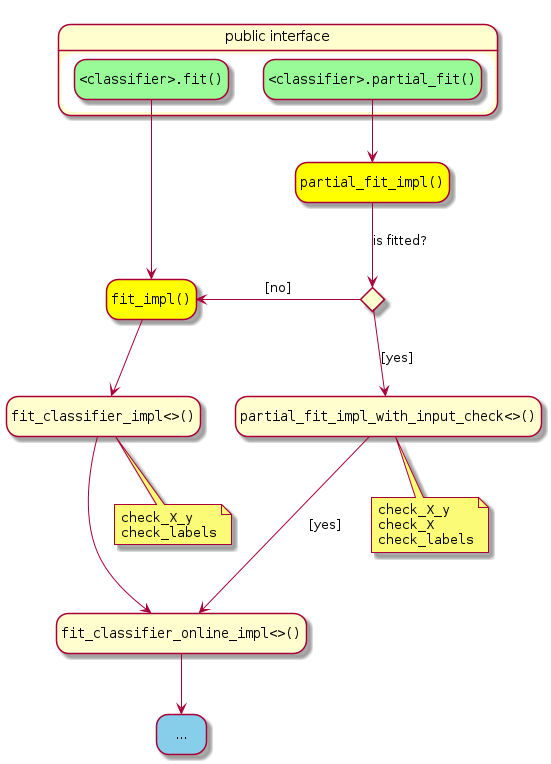

The diagram above was rendered by PlantUML. Its source (embedded in the PNG):
@startuml
hide empty description
state "public interface" as public_interface {
   state "<font:courier><classifier>.fit()" as fit #palegreen
   state "<font:courier><classifier>.partial_fit()" as partial_fit #palegreen
}
state "<font:courier>fit_impl()" as fit_impl #yellow
state "<font:courier>partial_fit_impl_with_input_check<>()" as partial_fit_impl_with_input_check
state "<font:courier>fit_classifier_impl<>()" as fit_classifier_impl
state "<font:courier>partial_fit_impl()" as partial_fit_impl #yellow
state "<font:courier>fit_classifier_online_impl<>()" as fit_classifier_online_impl
state "..." as ellipsis #skyblue

state is_fitted <<choice>>

fit --> fit_impl
partial_fit --> partial_fit_impl
partial_fit_impl --> is_fitted : is fitted?
is_fitted -left-> fit_impl : [no]
is_fitted --> partial_fit_impl_with_input_check : [yes]
partial_fit_impl_with_input_check ---> fit_classifier_online_impl : [yes]
note bottom of partial_fit_impl_with_input_check
  ""check_X_y""
  ""check_X""
  ""check_labels""
end note
fit_impl --> fit_classifier_impl
fit_classifier_impl ---> fit_classifier_online_impl
note bottom of fit_classifier_impl
  ""check_X_y""
  ""check_labels""
end note
fit_classifier_online_impl --> ellipsis

@enduml